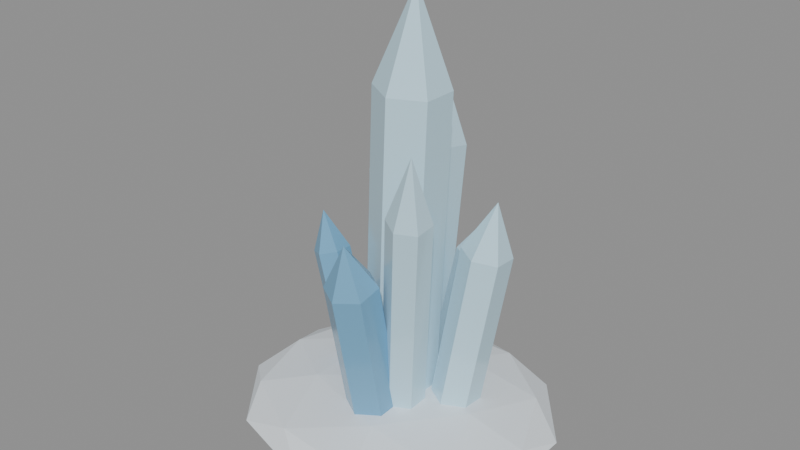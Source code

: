 # Source: source.blend  (saved by Blender 4.2.67; exported with 4.5.12 LTS)
import bpy
from mathutils import Matrix  # noqa: F401  (used for matrix-valued properties, if any)

bpy.ops.wm.read_factory_settings(use_empty=True)
scene = bpy.context.scene
scene.name = 'frozen-ice-crystal-v03'

# ---- materials (node trees are filled in below, after node groups)
mat_frozencrystal_snow = bpy.data.materials.new('FrozenCrystal_Snow')
mat_frozencrystal_snow.diffuse_color = (0.8, 0.86, 0.91, 1.0)
mat_frozencrystal_ice = bpy.data.materials.new('FrozenCrystal_Ice')
mat_frozencrystal_ice.diffuse_color = (0.56, 0.8, 0.92, 1.0)
mat_frozencrystal_deep = bpy.data.materials.new('FrozenCrystal_Deep')
mat_frozencrystal_deep.diffuse_color = (0.17, 0.41, 0.62, 1.0)

# ---- material node trees
mat_frozencrystal_snow.use_nodes = True; mat_frozencrystal_snow.node_tree.nodes.clear()
_N = mat_frozencrystal_snow.node_tree.nodes; _L = mat_frozencrystal_snow.node_tree.links
n0 = _N.new('ShaderNodeBsdfPrincipled'); n0.name = 'Principled BSDF'; n0.location = (10, 300)
n0.inputs[0].default_value = (0.8, 0.86, 0.91, 1.0)
n0.inputs[2].default_value = 0.72
n0.inputs[27].default_value = (0.0, 0.0, 0.0, 1.0)
n1 = _N.new('ShaderNodeOutputMaterial'); n1.name = 'Material Output'; n1.location = (300, 300)
_L.new(n0.outputs[0], n1.inputs[0])
n1.is_active_output = True
mat_frozencrystal_ice.use_nodes = True; mat_frozencrystal_ice.node_tree.nodes.clear()
_N = mat_frozencrystal_ice.node_tree.nodes; _L = mat_frozencrystal_ice.node_tree.links
n0 = _N.new('ShaderNodeBsdfPrincipled'); n0.name = 'Principled BSDF'; n0.location = (10, 300)
n0.inputs[0].default_value = (0.56, 0.8, 0.92, 1.0)
n0.inputs[2].default_value = 0.12
n0.inputs[27].default_value = (0.0, 0.0, 0.0, 1.0)
n1 = _N.new('ShaderNodeOutputMaterial'); n1.name = 'Material Output'; n1.location = (300, 300)
_L.new(n0.outputs[0], n1.inputs[0])
n1.is_active_output = True
mat_frozencrystal_deep.use_nodes = True; mat_frozencrystal_deep.node_tree.nodes.clear()
_N = mat_frozencrystal_deep.node_tree.nodes; _L = mat_frozencrystal_deep.node_tree.links
n0 = _N.new('ShaderNodeBsdfPrincipled'); n0.name = 'Principled BSDF'; n0.location = (10, 300)
n0.inputs[0].default_value = (0.17, 0.41, 0.62, 1.0)
n0.inputs[2].default_value = 0.18
n0.inputs[27].default_value = (0.0, 0.0, 0.0, 1.0)
n1 = _N.new('ShaderNodeOutputMaterial'); n1.name = 'Material Output'; n1.location = (300, 300)
_L.new(n0.outputs[0], n1.inputs[0])
n1.is_active_output = True

# ---- meshes
me_frozen_crystal_snow_noshadow_nocol_mesh = bpy.data.meshes.new('frozen_crystal_snow_noshadow_nocol_mesh')
me_frozen_crystal_snow_noshadow_nocol_mesh.from_pydata([(0.0, 0.0, 0.0), (1.213, -0.7919, 0.1769), (-0.4634, -1.281, 0.1769), (-1.5, 0.0, 0.1769), (-0.4634, 1.281, 0.1769), (1.213, 0.7919, 0.1769), (0.4634, -1.281, 0.4631), (-1.213, -0.7919, 0.4631), (-1.213, 0.7919, 0.4631), (0.4634, 1.281, 0.4631), (1.5, 0.0, 0.4631), (0.0, 0.0, 0.64), (-0.2724, -0.7531, 0.04779), (0.7131, -0.4655, 0.04779), (0.4407, -1.219, 0.1518), (1.426, 0.0, 0.1518), (0.7131, 0.4655, 0.04779), (-0.8814, 0.0, 0.04779), (-1.154, -0.7531, 0.1518), (-0.2724, 0.7531, 0.04779), (-1.154, 0.7531, 0.1518), (0.4407, 1.219, 0.1518), (1.594, -0.4655, 0.32), (1.594, 0.4655, 0.32), (0.0, -1.506, 0.32), (0.9854, -1.219, 0.32), (-1.594, -0.4655, 0.32), (-0.9854, -1.219, 0.32), (-0.9854, 1.219, 0.32), (-1.594, 0.4655, 0.32), (0.9854, 1.219, 0.32), (0.0, 1.506, 0.32), (1.154, -0.7531, 0.4882), (-0.4407, -1.219, 0.4882), (-1.426, 0.0, 0.4882), (-0.4407, 1.219, 0.4882), (1.154, 0.7531, 0.4882), (0.2724, -0.7531, 0.5922), (0.8814, 0.0, 0.5922), (-0.7131, -0.4655, 0.5922), (-0.7131, 0.4655, 0.5922), (0.2724, 0.7531, 0.5922)], [], [(0, 13, 12), (1, 13, 15), (0, 12, 17), (0, 17, 19), (0, 19, 16), (1, 15, 22), (2, 14, 24), (3, 18, 26), (4, 20, 28), (5, 21, 30), (1, 22, 25), (2, 24, 27), (3, 26, 29), (4, 28, 31), (5, 30, 23), (6, 32, 37), (7, 33, 39), (8, 34, 40), (9, 35, 41), (10, 36, 38), (38, 41, 11), (38, 36, 41), (36, 9, 41), (41, 40, 11), (41, 35, 40), (35, 8, 40), (40, 39, 11), (40, 34, 39), (34, 7, 39), (39, 37, 11), (39, 33, 37), (33, 6, 37), (37, 38, 11), (37, 32, 38), (32, 10, 38), (23, 36, 10), (23, 30, 36), (30, 9, 36), (31, 35, 9), (31, 28, 35), (28, 8, 35), (29, 34, 8), (29, 26, 34), (26, 7, 34), (27, 33, 7), (27, 24, 33), (24, 6, 33), (25, 32, 6), (25, 22, 32), (22, 10, 32), (30, 31, 9), (30, 21, 31), (21, 4, 31), (28, 29, 8), (28, 20, 29), (20, 3, 29), (26, 27, 7), (26, 18, 27), (18, 2, 27), (24, 25, 6), (24, 14, 25), (14, 1, 25), (22, 23, 10), (22, 15, 23), (15, 5, 23), (16, 21, 5), (16, 19, 21), (19, 4, 21), (19, 20, 4), (19, 17, 20), (17, 3, 20), (17, 18, 3), (17, 12, 18), (12, 2, 18), (15, 16, 5), (15, 13, 16), (13, 0, 16), (12, 14, 2), (12, 13, 14), (13, 1, 14)])
me_frozen_crystal_snow_noshadow_nocol_mesh.materials.append(mat_frozencrystal_snow)
me_frozen_crystal_snow_noshadow_nocol_mesh.update()
me_frozen_crystal_ice_nocol_mesh = bpy.data.meshes.new('frozen_crystal_ice_nocol_mesh')
me_frozen_crystal_ice_nocol_mesh.from_pydata([(-1.778e-05, 0.3655, 0.3691), (0.1355, 0.3737, 3.761), (0.3163, 0.1827, 0.3569), (0.4517, 0.191, 3.749), (0.3163, -0.1828, 0.3578), (0.4518, -0.1745, 3.75), (1.778e-05, -0.3655, 0.3709), (0.1355, -0.3572, 3.763), (-0.3163, -0.1827, 0.3831), (-0.1808, -0.1745, 3.775), (-0.3163, 0.1828, 0.3822), (-0.1808, 0.191, 3.774), (0.1355, 0.3737, 3.761), (0.4517, 0.191, 3.749), (0.4518, -0.1745, 3.75), (0.1355, -0.3572, 3.763), (-0.1808, -0.1745, 3.775), (-0.1808, 0.191, 3.774), (0.1737, 0.0106, 4.719), (-0.4137, 0.6325, 0.3414), (-0.6938, 0.9105, 2.464), (-0.2241, 0.5241, 0.3806), (-0.5042, 0.8021, 2.504), (-0.2259, 0.304, 0.4092), (-0.5061, 0.582, 2.532), (-0.4174, 0.1924, 0.3986), (-0.6976, 0.4704, 2.522), (-0.6071, 0.3008, 0.3594), (-0.8872, 0.5788, 2.482), (-0.6052, 0.5208, 0.3308), (-0.8853, 0.7988, 2.454), (-0.6938, 0.9105, 2.464), (-0.5042, 0.8021, 2.504), (-0.5061, 0.582, 2.532), (-0.6976, 0.4704, 2.522), (-0.8872, 0.5788, 2.482), (-0.8853, 0.7988, 2.454), (-0.7747, 0.7688, 3.092), (0.2883, 0.6959, 0.3252), (0.4674, 0.964, 1.875), (0.5172, 0.5633, 0.3217), (0.6964, 0.8314, 1.871), (0.5198, 0.3026, 0.3665), (0.6989, 0.5706, 1.916), (0.2934, 0.1744, 0.4148), (0.4726, 0.4425, 1.965), (0.06448, 0.307, 0.4183), (0.2436, 0.5751, 1.968), (0.06192, 0.5678, 0.3735), (0.2411, 0.8358, 1.923), (0.4674, 0.964, 1.875), (0.6964, 0.8314, 1.871), (0.6989, 0.5706, 1.916), (0.4726, 0.4425, 1.965), (0.2436, 0.5751, 1.968), (0.2411, 0.8358, 1.923), (0.5205, 0.7788, 2.357), (0.1823, 0.04087, 0.3997), (0.5289, -0.293, 2.788), (0.3667, -0.06446, 0.3582), (0.7133, -0.3983, 2.746), (0.3645, -0.2788, 0.3285), (0.7112, -0.6127, 2.717), (0.178, -0.3878, 0.3403), (0.5247, -0.7217, 2.729), (-0.006429, -0.2825, 0.3818), (0.3402, -0.6164, 2.77), (-0.004298, -0.06815, 0.4115), (0.3424, -0.402, 2.8), (0.5289, -0.293, 2.788), (0.7133, -0.3983, 2.746), (0.7112, -0.6127, 2.717), (0.5247, -0.7217, 2.729), (0.3402, -0.6164, 2.77), (0.3424, -0.402, 2.8), (0.6246, -0.6015, 3.432), (-0.09264, 0.6205, 0.3078), (-0.246, 1.155, 2.805), (0.1639, 0.4765, 0.3544), (0.01055, 1.011, 2.852), (0.162, 0.1852, 0.4165), (0.008667, 0.7194, 2.914), (-0.09641, 0.03797, 0.4322), (-0.2498, 0.5721, 2.93), (-0.3529, 0.182, 0.3856), (-0.5063, 0.7161, 2.883), (-0.3511, 0.4733, 0.3235), (-0.5044, 1.007, 2.821), (-0.246, 1.155, 2.805), (0.01055, 1.011, 2.852), (0.008667, 0.7194, 2.914), (-0.2498, 0.5721, 2.93), (-0.5063, 0.7161, 2.883), (-0.5044, 1.007, 2.821), (-0.2911, 1.014, 3.572), (0.5404, 0.41, 0.3586), (0.8317, 0.4977, 2.237), (0.7525, 0.2857, 0.3315), (1.044, 0.3734, 2.21), (0.7534, 0.03858, 0.3429), (1.045, 0.1263, 2.221), (0.5421, -0.08423, 0.3814), (0.8335, 0.003457, 2.259), (0.33, 0.0401, 0.4085), (0.6213, 0.1278, 2.287), (0.3291, 0.2872, 0.3971), (0.6204, 0.3749, 2.275), (0.8317, 0.4977, 2.237), (1.044, 0.3734, 2.21), (1.045, 0.1263, 2.221), (0.8335, 0.003457, 2.259), (0.6213, 0.1278, 2.287), (0.6204, 0.3749, 2.275), (0.9147, 0.2753, 2.778)], [], [(0, 1, 3, 2), (2, 3, 5, 4), (4, 5, 7, 6), (6, 7, 9, 8), (3, 1, 11, 9, 7, 5), (8, 9, 11, 10), (10, 11, 1, 0), (0, 2, 4, 6, 8, 10), (12, 18, 13), (13, 18, 14), (14, 18, 15), (15, 18, 16), (12, 13, 14, 15, 16, 17), (16, 18, 17), (17, 18, 12), (19, 20, 22, 21), (21, 22, 24, 23), (23, 24, 26, 25), (25, 26, 28, 27), (22, 20, 30, 28, 26, 24), (27, 28, 30, 29), (29, 30, 20, 19), (19, 21, 23, 25, 27, 29), (31, 37, 32), (32, 37, 33), (33, 37, 34), (34, 37, 35), (31, 32, 33, 34, 35, 36), (35, 37, 36), (36, 37, 31), (38, 39, 41, 40), (40, 41, 43, 42), (42, 43, 45, 44), (44, 45, 47, 46), (41, 39, 49, 47, 45, 43), (46, 47, 49, 48), (48, 49, 39, 38), (38, 40, 42, 44, 46, 48), (50, 56, 51), (51, 56, 52), (52, 56, 53), (53, 56, 54), (50, 51, 52, 53, 54, 55), (54, 56, 55), (55, 56, 50), (57, 58, 60, 59), (59, 60, 62, 61), (61, 62, 64, 63), (63, 64, 66, 65), (60, 58, 68, 66, 64, 62), (65, 66, 68, 67), (67, 68, 58, 57), (57, 59, 61, 63, 65, 67), (69, 75, 70), (70, 75, 71), (71, 75, 72), (72, 75, 73), (69, 70, 71, 72, 73, 74), (73, 75, 74), (74, 75, 69), (76, 77, 79, 78), (78, 79, 81, 80), (80, 81, 83, 82), (82, 83, 85, 84), (79, 77, 87, 85, 83, 81), (84, 85, 87, 86), (86, 87, 77, 76), (76, 78, 80, 82, 84, 86), (88, 94, 89), (89, 94, 90), (90, 94, 91), (91, 94, 92), (88, 89, 90, 91, 92, 93), (92, 94, 93), (93, 94, 88), (95, 96, 98, 97), (97, 98, 100, 99), (99, 100, 102, 101), (101, 102, 104, 103), (98, 96, 106, 104, 102, 100), (103, 104, 106, 105), (105, 106, 96, 95), (95, 97, 99, 101, 103, 105), (107, 113, 108), (108, 113, 109), (109, 113, 110), (110, 113, 111), (107, 108, 109, 110, 111, 112), (111, 113, 112), (112, 113, 107)])
me_frozen_crystal_ice_nocol_mesh.materials.append(mat_frozencrystal_ice)
me_frozen_crystal_ice_nocol_mesh.update()
me_frozen_crystal_deep_nocol_mesh = bpy.data.meshes.new('frozen_crystal_deep_nocol_mesh')
me_frozen_crystal_deep_nocol_mesh.from_pydata([(0.02133, -0.1458, 0.4223), (0.03884, -0.4815, 2.077), (0.2492, -0.2746, 0.3938), (0.2667, -0.6103, 2.049), (0.2489, -0.5326, 0.3415), (0.2664, -0.8683, 1.996), (0.02078, -0.6619, 0.3177), (0.03829, -0.9976, 1.973), (-0.2071, -0.5331, 0.3462), (-0.1896, -0.8688, 2.001), (-0.2068, -0.275, 0.3985), (-0.1893, -0.6108, 2.053), (0.03884, -0.4815, 2.077), (0.2667, -0.6103, 2.049), (0.2664, -0.8683, 1.996), (0.03829, -0.9976, 1.973), (-0.1896, -0.8688, 2.001), (-0.1893, -0.6108, 2.053), (0.0435, -0.8342, 2.492), (-0.5443, 0.2223, 0.3671), (-0.9408, 0.2441, 1.767), (-0.3843, 0.1265, 0.4139), (-0.7808, 0.1483, 1.814), (-0.3847, -0.06579, 0.4168), (-0.7812, -0.04395, 1.817), (-0.5451, -0.1623, 0.3729), (-0.9416, -0.1404, 1.773), (-0.7052, -0.06648, 0.3261), (-1.102, -0.04465, 1.726), (-0.7048, 0.1258, 0.3232), (-1.101, 0.1476, 1.723), (-0.9408, 0.2441, 1.767), (-0.7808, 0.1483, 1.814), (-0.7812, -0.04395, 1.817), (-0.9416, -0.1404, 1.773), (-1.102, -0.04465, 1.726), (-1.101, 0.1476, 1.723), (-1.053, 0.058, 2.165), (-0.09444, 0.02037, 0.4045), (-0.1806, -0.1706, 1.657), (0.1047, -0.09422, 0.4008), (0.01853, -0.2851, 1.653), (0.1058, -0.3213, 0.3662), (0.01971, -0.5123, 1.619), (-0.09208, -0.4339, 0.3355), (-0.1782, -0.6248, 1.588), (-0.2912, -0.3193, 0.3392), (-0.3773, -0.5102, 1.592), (-0.2924, -0.09218, 0.3738), (-0.3785, -0.2831, 1.626), (-0.1806, -0.1706, 1.657), (0.01853, -0.2851, 1.653), (0.01971, -0.5123, 1.619), (-0.1782, -0.6248, 1.588), (-0.3773, -0.5102, 1.592), (-0.3785, -0.2831, 1.626), (-0.2037, -0.4515, 1.976)], [], [(0, 1, 3, 2), (2, 3, 5, 4), (4, 5, 7, 6), (6, 7, 9, 8), (3, 1, 11, 9, 7, 5), (8, 9, 11, 10), (10, 11, 1, 0), (0, 2, 4, 6, 8, 10), (12, 18, 13), (13, 18, 14), (14, 18, 15), (15, 18, 16), (12, 13, 14, 15, 16, 17), (16, 18, 17), (17, 18, 12), (19, 20, 22, 21), (21, 22, 24, 23), (23, 24, 26, 25), (25, 26, 28, 27), (22, 20, 30, 28, 26, 24), (27, 28, 30, 29), (29, 30, 20, 19), (19, 21, 23, 25, 27, 29), (31, 37, 32), (32, 37, 33), (33, 37, 34), (34, 37, 35), (31, 32, 33, 34, 35, 36), (35, 37, 36), (36, 37, 31), (38, 39, 41, 40), (40, 41, 43, 42), (42, 43, 45, 44), (44, 45, 47, 46), (41, 39, 49, 47, 45, 43), (46, 47, 49, 48), (48, 49, 39, 38), (38, 40, 42, 44, 46, 48), (50, 56, 51), (51, 56, 52), (52, 56, 53), (53, 56, 54), (50, 51, 52, 53, 54, 55), (54, 56, 55), (55, 56, 50)])
me_frozen_crystal_deep_nocol_mesh.materials.append(mat_frozencrystal_deep)
me_frozen_crystal_deep_nocol_mesh.update()

# ---- objects
ob_frozen_crystal_snow_noshadow_nocol = bpy.data.objects.new('frozen_crystal_snow_noshadow_nocol', me_frozen_crystal_snow_noshadow_nocol_mesh)
ob_frozen_crystal_ice_nocol = bpy.data.objects.new('frozen_crystal_ice_nocol', me_frozen_crystal_ice_nocol_mesh)
ob_frozen_crystal_deep_nocol = bpy.data.objects.new('frozen_crystal_deep_nocol', me_frozen_crystal_deep_nocol_mesh)

# ---- transforms, parenting, visibility, modifiers, constraints
ob_frozen_crystal_snow_noshadow_nocol.location = (0.0, 0.0, 0.0)
ob_frozen_crystal_ice_nocol.location = (0.0, 0.0, 0.0)
ob_frozen_crystal_deep_nocol.location = (0.0, 0.0, 0.0)

# ---- collection membership
scene.collection.objects.link(ob_frozen_crystal_snow_noshadow_nocol)
scene.collection.objects.link(ob_frozen_crystal_ice_nocol)
scene.collection.objects.link(ob_frozen_crystal_deep_nocol)

# ---- scene / render settings (as saved in the file)
scene.frame_start = 1; scene.frame_end = 250; scene.frame_set(1)
scene.render.engine = 'BLENDER_EEVEE_NEXT'
bpy.context.view_layer.update()

# ---- added for rendering (the .blend has no active camera and no usable light): camera, sun + grey world if the file has none
cam_auto = bpy.data.cameras.new('AutoCamera')
cam_auto.lens = 50.0
cam_auto.sensor_width = 36.0
cam_auto.clip_end = 1000.0
ob_auto_camera = bpy.data.objects.new('AutoCamera', cam_auto)
scene.collection.objects.link(ob_auto_camera)
ob_auto_camera.location = (5.96101, -7.15321, 7.12807)
ob_auto_camera.rotation_euler = (1.09748, -7.21219e-08, 0.694738)
scene.camera = ob_auto_camera
light_auto_sun = bpy.data.lights.new('AutoSun', 'SUN')
light_auto_sun.energy = 3.0
light_auto_sun.angle = 0.0523599
ob_auto_sun = bpy.data.objects.new('AutoSun', light_auto_sun)
scene.collection.objects.link(ob_auto_sun)
ob_auto_sun.rotation_euler = (0.872665, 0.174533, 0.523599)
if scene.world is None:
    world_auto = bpy.data.worlds.new('AutoWorld')
    world_auto.color = (0.3, 0.3, 0.3)
    scene.world = world_auto
bpy.context.view_layer.update()
